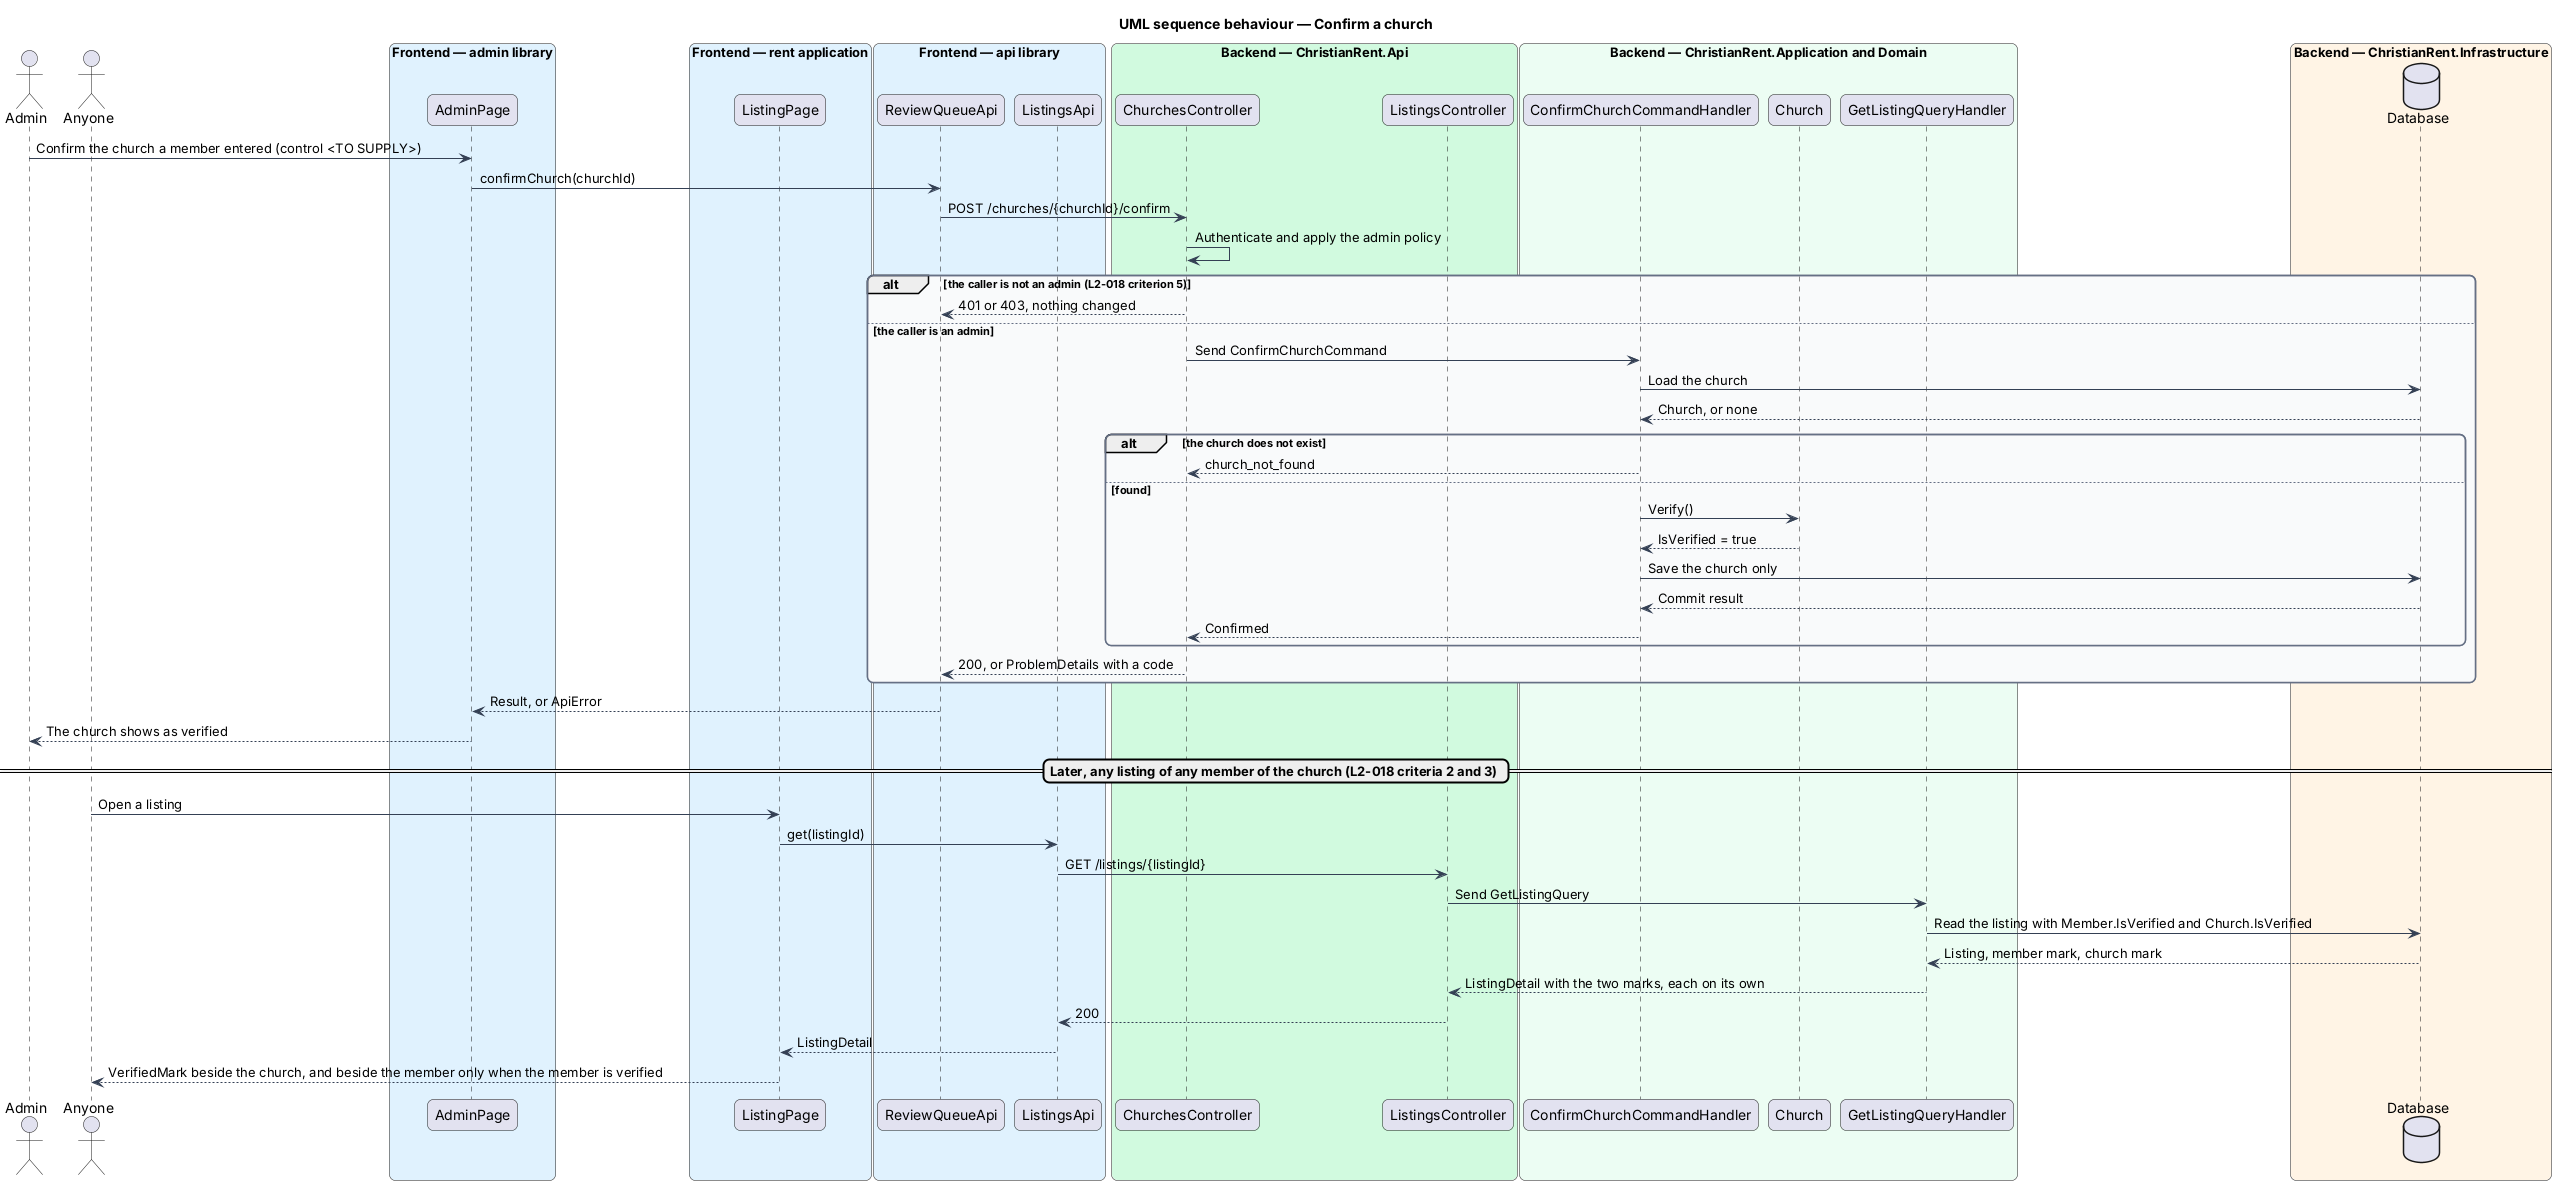

The diagram above was rendered by PlantUML. Its source (embedded in the PNG):
@startuml
title UML sequence behaviour — Confirm a church
skinparam backgroundColor #FFFFFF
skinparam shadowing false
skinparam roundcorner 12
skinparam defaultFontName Arial
skinparam ArrowColor #344054
skinparam rectangle {
  BorderColor #344054
  FontColor #101828
}
skinparam package {
  BorderColor #667085
  FontColor #101828
  BackgroundColor #F9FAFB
}
actor "Admin" as actor
actor "Anyone" as reader
box "Frontend — admin library" #E0F2FE
  participant "AdminPage" as page
end box
box "Frontend — rent application" #E0F2FE
  participant "ListingPage" as listingPage
end box
box "Frontend — api library" #E0F2FE
  participant "ReviewQueueApi" as client
  participant "ListingsApi" as listings
end box
box "Backend — ChristianRent.Api" #D1FADF
  participant "ChurchesController" as controller
  participant "ListingsController" as listingsController
end box
box "Backend — ChristianRent.Application and Domain" #ECFDF3
  participant "ConfirmChurchCommandHandler" as handler
  participant "Church" as church
  participant "GetListingQueryHandler" as read
end box
box "Backend — ChristianRent.Infrastructure" #FFF4E5
  database "Database" as db
end box
actor -> page : Confirm the church a member entered (control <TO SUPPLY>)
page -> client : confirmChurch(churchId)
client -> controller : POST /churches/{churchId}/confirm
controller -> controller : Authenticate and apply the admin policy
alt the caller is not an admin (L2-018 criterion 5)
  controller --> client : 401 or 403, nothing changed
else the caller is an admin
  controller -> handler : Send ConfirmChurchCommand
  handler -> db : Load the church
  db --> handler : Church, or none
  alt the church does not exist
    handler --> controller : church_not_found
  else found
    handler -> church : Verify()
    church --> handler : IsVerified = true
    handler -> db : Save the church only
    db --> handler : Commit result
    handler --> controller : Confirmed
  end
  controller --> client : 200, or ProblemDetails with a code
end
client --> page : Result, or ApiError
page --> actor : The church shows as verified
== Later, any listing of any member of the church (L2-018 criteria 2 and 3) ==
reader -> listingPage : Open a listing
listingPage -> listings : get(listingId)
listings -> listingsController : GET /listings/{listingId}
listingsController -> read : Send GetListingQuery
read -> db : Read the listing with Member.IsVerified and Church.IsVerified
db --> read : Listing, member mark, church mark
read --> listingsController : ListingDetail with the two marks, each on its own
listingsController --> listings : 200
listings --> listingPage : ListingDetail
listingPage --> reader : VerifiedMark beside the church, and beside the member only when the member is verified
@enduml